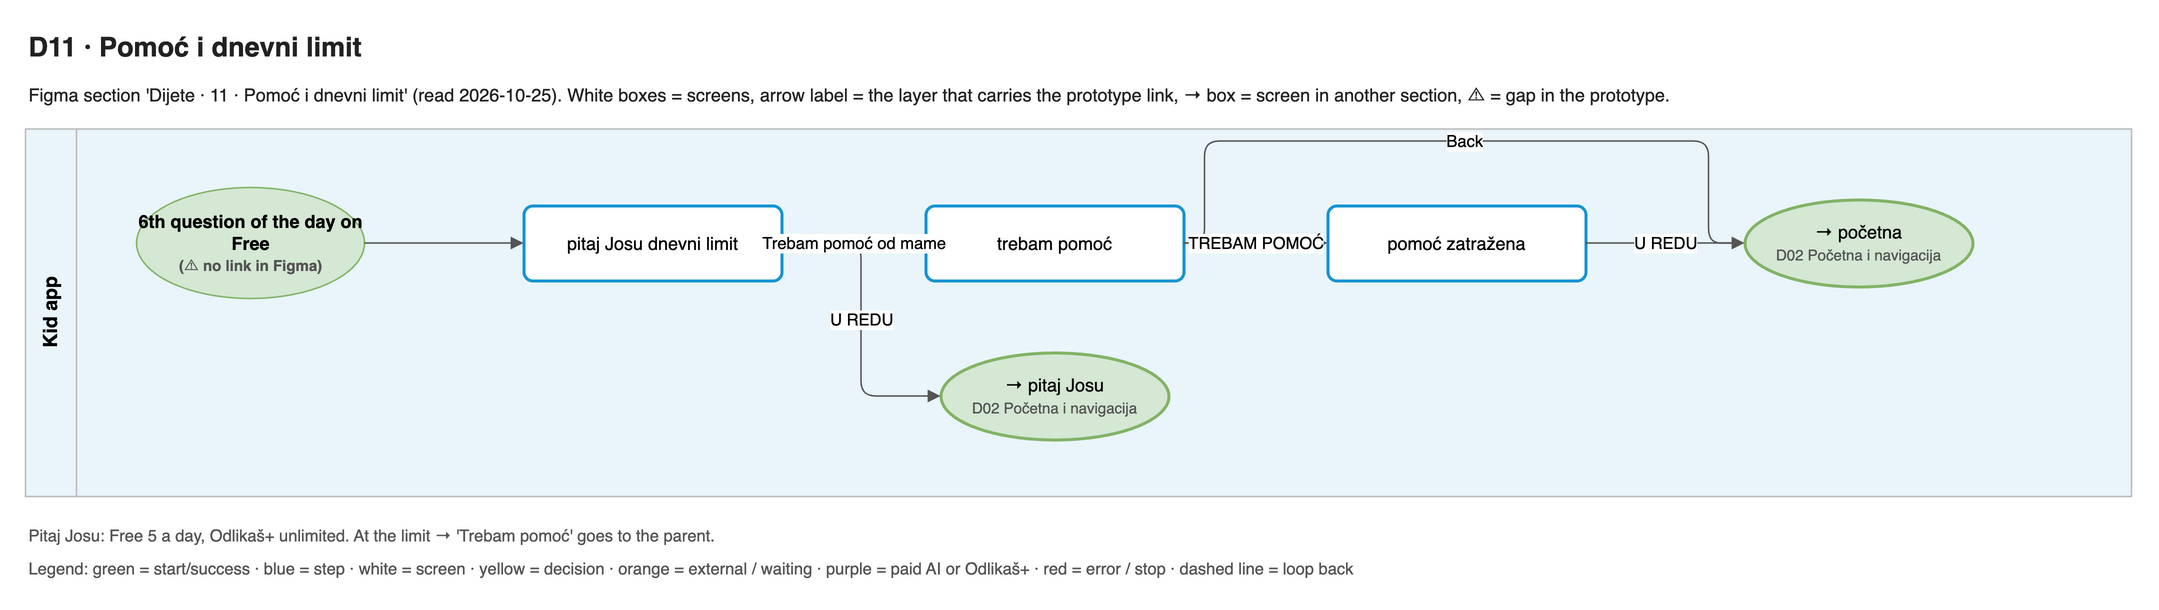

The diagram above was exported from draw.io. Its source (the exported page's mxGraphModel, read from the mxfile embedded in the PNG):
<mxGraphModel adaptiveColors="auto">
  <root>
    <mxCell id="0" />
    <mxCell id="1" parent="0" />
    <mxCell id="title" value="D11 · Pomoć i dnevni limit" style="text;html=1;align=left;verticalAlign=middle;whiteSpace=wrap;fontSize=18;fontColor=#222222;fontFamily=Helvetica;fontStyle=1;" vertex="1" parent="1">
      <mxGeometry x="0" y="0" width="1404" height="30" as="geometry" />
    </mxCell>
    <mxCell id="summary" value="Figma section 'Dijete · 11 · Pomoć i dnevni limit' (read 2026-10-25). White boxes = screens, arrow label = the layer that carries the prototype link, → box = screen in another section, ⚠ = gap in the prototype." style="text;html=1;align=left;verticalAlign=middle;whiteSpace=wrap;fontSize=12;fontColor=#222222;fontFamily=Helvetica;" vertex="1" parent="1">
      <mxGeometry x="0" y="30" width="1404" height="34" as="geometry" />
    </mxCell>
    <mxCell id="lane0" value="Kid app" style="swimlane;horizontal=0;startSize=34;fillColor=#EAF5FB;swimlaneFillColor=#EAF5FB;strokeColor=#BBBBBB;fontStyle=1;fontSize=13;html=1;fontFamily=Helvetica;" vertex="1" parent="1">
      <mxGeometry x="0" y="70" width="1404" height="245" as="geometry" />
    </mxCell>
    <mxCell id="s0" value="trebam pomoć" style="rounded=1;arcSize=12;fillColor=#ffffff;strokeColor=#1794D2;strokeWidth=2;whiteSpace=wrap;html=1;fontSize=12;fontFamily=Helvetica;" vertex="1" parent="1">
      <mxGeometry x="600" y="121" width="172" height="50" as="geometry" />
    </mxCell>
    <mxCell id="s1" value="pomoć zatražena" style="rounded=1;arcSize=12;fillColor=#ffffff;strokeColor=#1794D2;strokeWidth=2;whiteSpace=wrap;html=1;fontSize=12;fontFamily=Helvetica;" vertex="1" parent="1">
      <mxGeometry x="868" y="121" width="172" height="50" as="geometry" />
    </mxCell>
    <mxCell id="s2" value="pitaj Josu dnevni limit" style="rounded=1;arcSize=12;fillColor=#ffffff;strokeColor=#1794D2;strokeWidth=2;whiteSpace=wrap;html=1;fontSize=12;fontFamily=Helvetica;" vertex="1" parent="1">
      <mxGeometry x="332" y="121" width="172" height="50" as="geometry" />
    </mxCell>
    <mxCell id="x0" value="→ početna&lt;br&gt;&lt;font style='font-size:10px' color='#555555'&gt;D02 Početna i navigacija&lt;/font&gt;" style="ellipse;fillColor=#d5e8d4;strokeColor=#82b366;strokeWidth=2;whiteSpace=wrap;html=1;fontSize=12;fontFamily=Helvetica;" vertex="1" parent="1">
      <mxGeometry x="1146" y="117" width="152" height="58" as="geometry" />
    </mxCell>
    <mxCell id="x1" value="→ pitaj Josu&lt;br&gt;&lt;font style='font-size:10px' color='#555555'&gt;D02 Početna i navigacija&lt;/font&gt;" style="ellipse;fillColor=#d5e8d4;strokeColor=#82b366;strokeWidth=2;whiteSpace=wrap;html=1;fontSize=12;fontFamily=Helvetica;" vertex="1" parent="1">
      <mxGeometry x="610" y="219" width="152" height="58" as="geometry" />
    </mxCell>
    <mxCell id="in2" value="6th question of the day on Free&lt;br&gt;&lt;font style='font-size:10px' color='#555555'&gt;(⚠ no link in Figma)&lt;/font&gt;" style="ellipse;fillColor=#d5e8d4;strokeColor=#82b366;fontStyle=1;whiteSpace=wrap;html=1;fontSize=12;fontFamily=Helvetica;" vertex="1" parent="1">
      <mxGeometry x="74" y="109" width="152" height="74" as="geometry" />
    </mxCell>
    <mxCell id="e0" value="Back" style="edgeStyle=orthogonalEdgeStyle;rounded=1;html=1;fontSize=11;endArrow=block;endFill=1;strokeColor=#555555;labelBackgroundColor=default;exitX=1;exitY=0.5;entryX=0;entryY=0.5;" edge="1" parent="1" source="s0" target="x0">
      <mxGeometry relative="1" as="geometry">
        <Array as="points">
          <mxPoint x="786" y="146" />
          <mxPoint x="786" y="78" />
          <mxPoint x="1122" y="78" />
          <mxPoint x="1122" y="146" />
        </Array>
      </mxGeometry>
    </mxCell>
    <mxCell id="e1" value="TREBAM POMOĆ" style="edgeStyle=orthogonalEdgeStyle;rounded=1;html=1;fontSize=11;endArrow=block;endFill=1;strokeColor=#555555;labelBackgroundColor=default;exitX=1;exitY=0.5;entryX=0;entryY=0.5;" edge="1" parent="1" source="s0" target="s1">
      <mxGeometry relative="1" as="geometry" />
    </mxCell>
    <mxCell id="e2" value="U REDU" style="edgeStyle=orthogonalEdgeStyle;rounded=1;html=1;fontSize=11;endArrow=block;endFill=1;strokeColor=#555555;labelBackgroundColor=default;exitX=1;exitY=0.5;entryX=0;entryY=0.5;" edge="1" parent="1" source="s1" target="x0">
      <mxGeometry relative="1" as="geometry" />
    </mxCell>
    <mxCell id="e3" value="U REDU" style="edgeStyle=orthogonalEdgeStyle;rounded=1;html=1;fontSize=11;endArrow=block;endFill=1;strokeColor=#555555;labelBackgroundColor=default;exitX=1;exitY=0.5;entryX=0;entryY=0.5;" edge="1" parent="1" source="s2" target="x1">
      <mxGeometry relative="1" as="geometry" />
    </mxCell>
    <mxCell id="e4" value="Trebam pomoć od mame" style="edgeStyle=orthogonalEdgeStyle;rounded=1;html=1;fontSize=11;endArrow=block;endFill=1;strokeColor=#555555;labelBackgroundColor=default;exitX=1;exitY=0.5;entryX=0;entryY=0.5;" edge="1" parent="1" source="s2" target="s0">
      <mxGeometry relative="1" as="geometry" />
    </mxCell>
    <mxCell id="e5" value="" style="edgeStyle=orthogonalEdgeStyle;rounded=1;html=1;fontSize=11;endArrow=block;endFill=1;strokeColor=#555555;labelBackgroundColor=default;exitX=1;exitY=0.5;entryX=0;entryY=0.5;" edge="1" parent="1" source="in2" target="s2">
      <mxGeometry relative="1" as="geometry" />
    </mxCell>
    <mxCell id="note0" value="Pitaj Josu: Free 5 a day, Odlikaš+ unlimited. At the limit → 'Trebam pomoć' goes to the parent." style="text;html=1;align=left;verticalAlign=middle;whiteSpace=wrap;fontSize=11;fontColor=#555555;fontFamily=Helvetica;" vertex="1" parent="1">
      <mxGeometry x="0" y="331" width="1404" height="20" as="geometry" />
    </mxCell>
    <mxCell id="note1" value="Legend: green = start/success · blue = step · white = screen · yellow = decision · orange = external / waiting · purple = paid AI or Odlikaš+ · red = error / stop · dashed line = loop back" style="text;html=1;align=left;verticalAlign=middle;whiteSpace=wrap;fontSize=11;fontColor=#555555;fontFamily=Helvetica;" vertex="1" parent="1">
      <mxGeometry x="0" y="353" width="1404" height="20" as="geometry" />
    </mxCell>
  </root>
</mxGraphModel>